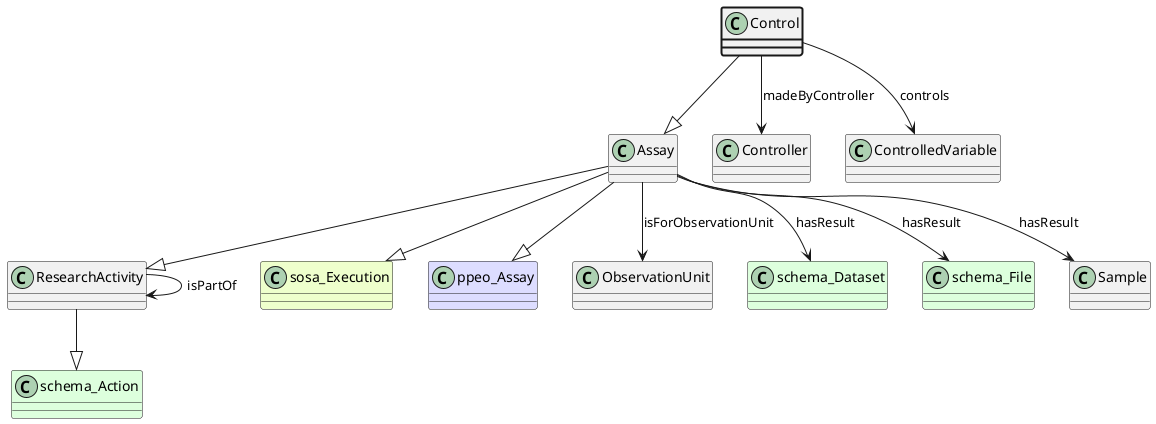

The diagram above was rendered by PlantUML. Its source (embedded in the PNG):
@startuml
class Control  #line.bold
class Assay  
class ResearchActivity  
class schema_Action #DDFFDD 
ResearchActivity --|> schema_Action
class ResearchActivity 
ResearchActivity --> ResearchActivity : isPartOf
Assay --|> ResearchActivity
class sosa_Execution #EEFFCC 
Assay --|> sosa_Execution
class ppeo_Assay #DDDDFF 
Assay --|> ppeo_Assay
class ObservationUnit 
Assay --> ObservationUnit : isForObservationUnit
class schema_Dataset #DDFFDD
Assay --> schema_Dataset : hasResult
class schema_File #DDFFDD
Assay --> schema_File : hasResult
class Sample 
Assay --> Sample : hasResult
Control --|> Assay
class Controller 
Control --> Controller : madeByController
class ControlledVariable 
Control --> ControlledVariable : controls
@enduml